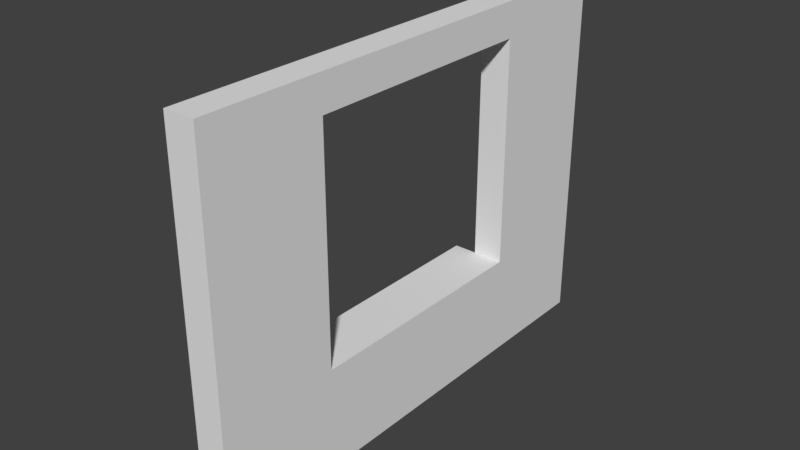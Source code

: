# Source: StaticMesh_WallWindow_DetailTwo_3x4x0.25.blend  (saved by Blender 2.78.0; exported with 4.5.12 LTS)
import bpy
from mathutils import Matrix  # noqa: F401  (used for matrix-valued properties, if any)

bpy.ops.wm.read_factory_settings(use_empty=True)
scene = bpy.context.scene
scene.name = 'Scene'

# ---- collections
col_collection_1 = bpy.data.collections.new('Collection 1'); scene.collection.children.link(col_collection_1)

# ---- world
world_world = bpy.data.worlds.new('World'); scene.world = world_world
world_world.color = (0.05088, 0.05088, 0.05088)
world_world.use_sun_shadow = False
world_world.sun_shadow_jitter_overblur = 0.0
world_world.cycles.sampling_method = 'MANUAL'

# ---- meshes
me_sm_wallwindow_detailtwo_3x4x0_25 = bpy.data.meshes.new('SM_WallWindow_DetailTwo 3x4x0,25')
me_sm_wallwindow_detailtwo_3x4x0_25.from_pydata([(0.0, 0.0, 0.0), (-2.384e-07, 0.0, 3.0), (-2.384e-07, 4.0, 3.0), (0.0, 4.0, 0.0), (-0.25, 0.0, 0.0), (-0.25, 0.0, 3.0), (-0.25, 4.0, 3.0), (-0.25, 4.0, 0.0), (-2.384e-07, 2.0, 3.0), (-0.25, 2.0, 3.0), (-0.25, 2.0, 0.0), (0.0, 2.0, 0.0), (-0.25, 4.0, 1.5), (-0.25, 0.0, 1.5), (-1.192e-07, 4.0, 1.5), (-1.192e-07, 0.0, 1.5), (-0.125, 4.0, 3.0), (-0.125, 4.0, 0.0), (-0.125, 2.0, 3.0), (-0.25, 4.0, 0.7425), (-0.25, 2.0, 0.7425), (-0.25, 0.0, 2.717), (-0.25, 2.0, 2.717), (-5.96e-08, 4.0, 0.7425), (-0.25, 1.0, 1.5), (-1.788e-07, 0.0, 2.717), (-0.125, 0.0, 3.0), (-0.125, 0.0, 0.0), (-2.384e-07, 1.0, 3.0), (-0.25, 3.0, 3.0), (-0.25, 3.0, 0.0), (0.0, 3.0, 0.0), (-0.25, 4.0, 2.717), (-0.25, 0.0, 0.7425), (-1.788e-07, 4.0, 2.717), (-5.96e-08, 0.0, 0.7425), (0.0, 1.0, 0.0), (-0.25, 1.0, 0.0), (-0.25, 1.0, 3.0), (-2.384e-07, 3.0, 3.0), (-0.125, 4.0, 1.5), (-0.125, 0.0, 1.5), (-1.192e-07, 3.0, 1.5), (-1.192e-07, 1.0, 1.5), (-5.96e-08, 2.0, 0.7425), (-1.788e-07, 2.0, 2.717), (-0.125, 2.0, 0.0), (-0.25, 3.0, 1.5), (-0.25, 1.0, 2.717), (-0.25, 3.0, 2.717), (-0.125, 1.0, 0.0), (-0.125, 3.0, 3.0), (-1.788e-07, 1.0, 2.717), (-5.96e-08, 1.0, 0.7425), (-0.25, 3.0, 0.7425), (-0.125, 3.0, 0.0), (-5.96e-08, 3.0, 0.7425), (-0.125, 0.0, 0.7425), (-0.125, 4.0, 2.717), (-1.788e-07, 3.0, 2.717), (-0.125, 1.0, 3.0), (-0.25, 1.0, 0.7425), (-0.125, 0.0, 2.717), (-0.125, 4.0, 0.7425), (-5.96e-08, 3.0, 0.8425), (-0.25, 3.0, 0.8425), (-5.96e-08, 2.0, 0.8425), (-0.25, 2.0, 0.8425), (-5.96e-08, 1.0, 0.8425), (-0.25, 1.0, 0.8425), (-0.3881, 3.0, 0.7425), (-0.3881, 2.0, 0.7425), (-0.3881, 1.0, 0.7425), (-0.3881, 3.0, 0.8425), (-0.3881, 2.0, 0.8425), (-0.3881, 1.0, 0.8425), (-5.96e-08, 3.0, 0.7925), (-5.96e-08, 2.0, 0.7925), (-5.96e-08, 1.0, 0.7925), (-0.25, 1.0, 0.7925), (-0.25, 3.0, 0.7925), (-0.3881, 1.0, 0.7925), (-0.3881, 2.0, 0.7925), (-0.3881, 3.0, 0.7925), (-0.4394, 3.0, 0.8425), (-0.4394, 2.0, 0.8425), (-0.4394, 1.0, 0.8425), (-0.4394, 2.0, 0.7925), (-0.4394, 1.0, 0.7925), (-0.4394, 3.0, 0.7925)], [], [(48, 52, 43, 24), (38, 9, 22, 48), (63, 17, 7, 19), (62, 26, 5, 21), (61, 20, 10, 37), (60, 18, 9, 38), (59, 34, 2, 39), (5, 38, 48, 21), (21, 48, 24, 13), (58, 40, 12, 32), (57, 41, 13, 33), (56, 23, 14, 42), (55, 17, 3, 31), (54, 19, 7, 30), (22, 45, 52, 48), (52, 45, 8, 28), (51, 16, 6, 29), (50, 46, 11, 36), (49, 32, 12, 47), (49, 59, 45, 22), (9, 29, 49, 22), (29, 6, 32, 49), (27, 50, 36, 0), (4, 37, 50, 27), (37, 10, 46, 50), (18, 51, 29, 9), (8, 39, 51, 18), (39, 2, 16, 51), (25, 52, 28, 1), (15, 43, 52, 25), (47, 42, 59, 49), (35, 53, 43, 15), (0, 36, 53, 35), (36, 11, 44, 53), (20, 54, 30, 10), (54, 56, 42, 47), (47, 12, 19, 54), (46, 55, 31, 11), (10, 30, 55, 46), (30, 7, 17, 55), (78, 77, 66, 68), (11, 31, 56, 44), (31, 3, 23, 56), (27, 57, 33, 4), (0, 35, 57, 27), (35, 15, 41, 57), (16, 58, 32, 6), (2, 34, 58, 16), (34, 14, 40, 58), (45, 59, 39, 8), (77, 76, 64, 66), (42, 14, 34, 59), (26, 60, 38, 5), (1, 28, 60, 26), (28, 8, 18, 60), (33, 61, 37, 4), (13, 24, 61, 33), (24, 43, 53, 61), (41, 62, 21, 13), (15, 25, 62, 41), (25, 1, 26, 62), (40, 63, 19, 12), (14, 23, 63, 40), (23, 3, 17, 63), (67, 66, 64, 65), (69, 68, 66, 67), (79, 78, 68, 69), (79, 69, 75, 81), (76, 80, 65, 64), (80, 54, 70, 83), (81, 75, 86, 88), (73, 83, 89, 84), (54, 20, 71, 70), (69, 67, 74, 75), (67, 65, 73, 74), (20, 61, 72, 71), (71, 72, 81, 82), (70, 71, 82, 83), (65, 80, 83, 73), (56, 54, 80, 76), (61, 79, 81, 72), (61, 53, 78, 79), (44, 56, 76, 77), (53, 44, 77, 78), (89, 87, 85, 84), (87, 88, 86, 85), (74, 73, 84, 85), (82, 81, 88, 87), (75, 74, 85, 86), (83, 82, 87, 89)])
me_sm_wallwindow_detailtwo_3x4x0_25.use_remesh_preserve_volume = False
me_sm_wallwindow_detailtwo_3x4x0_25.use_remesh_preserve_attributes = False
me_sm_wallwindow_detailtwo_3x4x0_25.use_mirror_vertex_groups = False
me_sm_wallwindow_detailtwo_3x4x0_25.update()

# ---- objects
ob_staticmesh_wallwindow_detailtwo_3x4x0_25 = bpy.data.objects.new('StaticMesh_WallWindow_DetailTwo 3x4x0,25', me_sm_wallwindow_detailtwo_3x4x0_25)

# ---- transforms, parenting, visibility, modifiers, constraints
ob_staticmesh_wallwindow_detailtwo_3x4x0_25.location = (0.0, 0.0, 0.0)
ob_staticmesh_wallwindow_detailtwo_3x4x0_25.lineart.crease_threshold = 0.0

# ---- collection membership
col_collection_1.objects.link(ob_staticmesh_wallwindow_detailtwo_3x4x0_25)

# ---- scene / render settings (as saved in the file)
scene.frame_start = 1; scene.frame_end = 250; scene.frame_set(1)
scene.render.engine = 'CYCLES'
scene.render.resolution_percentage = 50
scene.render.dither_intensity = 0.0
scene.render.use_persistent_data = True
scene.cycles.shading_system = True
scene.cycles.use_denoising = False
scene.cycles.samples = 128
scene.cycles.sampling_pattern = 'TABULATED_SOBOL'
scene.cycles.light_sampling_threshold = 0.0
scene.cycles.use_adaptive_sampling = False
scene.cycles.use_light_tree = False
scene.cycles.blur_glossy = 0.0
scene.cycles.sample_clamp_indirect = 0.0
scene.view_settings.view_transform = 'Standard'
bpy.context.view_layer.update()

# ---- added for rendering (the .blend has no active camera and no usable light): camera, sun
cam_auto = bpy.data.cameras.new('AutoCamera')
cam_auto.lens = 50.0
cam_auto.sensor_width = 36.0
cam_auto.clip_end = 1000.0
ob_auto_camera = bpy.data.objects.new('AutoCamera', cam_auto)
scene.collection.objects.link(ob_auto_camera)
ob_auto_camera.location = (4.42425, -3.57274, 5.21516)
ob_auto_camera.rotation_euler = (1.09748, -7.21219e-08, 0.694738)
scene.camera = ob_auto_camera
light_auto_sun = bpy.data.lights.new('AutoSun', 'SUN')
light_auto_sun.energy = 3.0
light_auto_sun.angle = 0.0523599
ob_auto_sun = bpy.data.objects.new('AutoSun', light_auto_sun)
scene.collection.objects.link(ob_auto_sun)
ob_auto_sun.rotation_euler = (0.872665, 0.174533, 0.523599)
bpy.context.view_layer.update()
